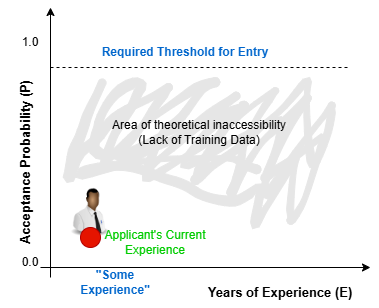

The diagram above was exported from draw.io. Its source (the exported page's mxGraphModel, read from the mxfile embedded in the PNG):
<mxGraphModel dx="1042" dy="562" grid="1" gridSize="10" guides="1" tooltips="1" connect="1" arrows="1" fold="1" page="1" pageScale="1" pageWidth="1100" pageHeight="850" math="0" shadow="0">
  <root>
    <mxCell id="0" />
    <mxCell id="1" parent="0" />
    <mxCell id="ioSqgjmczELMnIaaygEj-1" edge="1" parent="1" style="endArrow=classic;html=1;rounded=0;" value="">
      <mxGeometry height="50" relative="1" width="50" as="geometry">
        <mxPoint x="510" y="320" as="sourcePoint" />
        <mxPoint x="840" y="320" as="targetPoint" />
      </mxGeometry>
    </mxCell>
    <mxCell id="ioSqgjmczELMnIaaygEj-2" edge="1" parent="1" style="endArrow=classic;html=1;rounded=0;" value="">
      <mxGeometry height="50" relative="1" width="50" as="geometry">
        <mxPoint x="520" y="330" as="sourcePoint" />
        <mxPoint x="520" y="60" as="targetPoint" />
      </mxGeometry>
    </mxCell>
    <mxCell id="ioSqgjmczELMnIaaygEj-3" edge="1" parent="1" style="endArrow=none;html=1;rounded=0;dashed=1;" value="">
      <mxGeometry height="50" relative="1" width="50" as="geometry">
        <mxPoint x="520" y="120" as="sourcePoint" />
        <mxPoint x="820" y="120" as="targetPoint" />
      </mxGeometry>
    </mxCell>
    <mxCell id="ioSqgjmczELMnIaaygEj-4" parent="1" style="text;html=1;whiteSpace=wrap;strokeColor=none;fillColor=none;align=center;verticalAlign=middle;rounded=0;" value="0.0" vertex="1">
      <mxGeometry height="30" width="60" x="470" y="300" as="geometry" />
    </mxCell>
    <mxCell id="ioSqgjmczELMnIaaygEj-5" parent="1" style="text;html=1;whiteSpace=wrap;strokeColor=none;fillColor=none;align=center;verticalAlign=middle;rounded=0;" value="1.0" vertex="1">
      <mxGeometry height="30" width="60" x="470" y="80" as="geometry" />
    </mxCell>
    <mxCell id="ioSqgjmczELMnIaaygEj-6" parent="1" style="text;html=1;whiteSpace=wrap;strokeColor=none;fillColor=none;align=center;verticalAlign=middle;rounded=0;rotation=-90;" value="&lt;b&gt;&lt;font style=&quot;font-size: 13px;&quot;&gt;Acceptance Probability (P)&lt;/font&gt;&lt;/b&gt;" vertex="1">
      <mxGeometry height="30" width="170" x="410" y="200" as="geometry" />
    </mxCell>
    <mxCell id="ioSqgjmczELMnIaaygEj-7" parent="1" style="text;html=1;whiteSpace=wrap;strokeColor=none;fillColor=none;align=center;verticalAlign=middle;rounded=0;" value="&lt;b&gt;&lt;font style=&quot;font-size: 13px;&quot;&gt;Years of Experience (E)&lt;/font&gt;&lt;/b&gt;" vertex="1">
      <mxGeometry height="30" width="180" x="660" y="330" as="geometry" />
    </mxCell>
    <mxCell id="ioSqgjmczELMnIaaygEj-9" parent="1" style="text;html=1;whiteSpace=wrap;strokeColor=none;fillColor=none;align=center;verticalAlign=middle;rounded=0;" value="&lt;b&gt;&lt;font style=&quot;color: rgb(0, 102, 204);&quot;&gt;&quot;Some Experience&quot;&lt;/font&gt;&lt;/b&gt;" vertex="1">
      <mxGeometry height="30" width="70" x="550" y="320" as="geometry" />
    </mxCell>
    <mxCell id="ioSqgjmczELMnIaaygEj-10" parent="1" style="image;html=1;image=img/lib/clip_art/people/Tech_Man_Black_128x128.png" value="" vertex="1">
      <mxGeometry height="50" width="60" x="530" y="240" as="geometry" />
    </mxCell>
    <mxCell id="ioSqgjmczELMnIaaygEj-11" parent="1" style="ellipse;whiteSpace=wrap;html=1;aspect=fixed;fillColor=#e51400;fontColor=#ffffff;strokeColor=#B20000;" value="" vertex="1">
      <mxGeometry height="20" width="20" x="550" y="280" as="geometry" />
    </mxCell>
    <mxCell id="ioSqgjmczELMnIaaygEj-12" parent="1" style="text;html=1;whiteSpace=wrap;strokeColor=none;fillColor=none;align=center;verticalAlign=middle;rounded=0;" value="&lt;font style=&quot;color: rgb(0, 204, 0);&quot;&gt;Applicant's Current Experience&lt;/font&gt;" vertex="1">
      <mxGeometry height="30" width="110" x="570" y="280" as="geometry" />
    </mxCell>
    <mxCell id="ioSqgjmczELMnIaaygEj-14" parent="1" style="text;html=1;whiteSpace=wrap;strokeColor=none;fillColor=none;align=center;verticalAlign=middle;rounded=0;" value="&lt;b&gt;&lt;font style=&quot;color: rgb(0, 102, 204);&quot;&gt;Required Threshold for Entry&lt;/font&gt;&lt;/b&gt;" vertex="1">
      <mxGeometry height="30" width="190" x="560" y="90" as="geometry" />
    </mxCell>
    <mxCell id="ioSqgjmczELMnIaaygEj-15" parent="1" style="shape=stencil(7Z3JrnTHcYSfhtvGqblqLVvvQUCUSEgmCZLy8PauNNW3uyP6fiUubBDwv/uHk32GqsoxMvKr8oefv/36x2++ytfPv/z0w1+/+Y/v/vTLt1+Vf/kq5+++//abn777Zf/pq/KvX5U//PmHn775y08//P37P/369x+/jivjT//2w7/HL/znr3Kp3XoOqXz916//Um+9/88//PHX6//23ffP1+//Ti/XT76+3MZ8uT7l25VBIN9afRXot1VBIN3Gq0C+bjmBwHVb7VWg3BYLJLnDvF3X5wJLv2lJtwY3mLcl17dbhd+ft9xfr5+3Ab8/bq28rnG+1fX59f02ZE+0+zf+5PpLrp+3Cte3W1sv17d0v+Mn16fX328dv3+9tdcF7gl3xF7+1+fp/P3Trcvvl1sbdH0dr8+/7m/09vp863J9ufVJzz9ez2S7bhW/5z++3sd67R0C79tv5fX77P2Q4NCP25Dryy0XOi/p9XvWfV5IRyR9oDJukxag3NLrFyoVVyDZFirX/dC9F2j6zvsrdNpD+79FqdRbhUXeWu163RWxrxoIZN2mad4f8r1AuxVTvQ3Wbb/iFOVe79r7/Ua9dKW3uu8kkO2RrrvyeC9Qb/l1HSaq3q1pp5zl++F7f/24m4qHvSzwibZmllXb18M+2tfrWbsbn8+uF+tX7zd8f/26XVN/n55n3TXh0/OTKlp3TfW4nkzHvl6+Z0NVXe0U7IMHz19tx21lBt+nmq3vd+Pw6fO82uLB+3Pdpu5PXN91d6+e/C1QK/v6MuX6BUpi75/8altDV9ICD91AofroDk09xrRumV6h3H/vyT8jc7C9K9lD8VFpES51KLaeIQ/woUQ+BHhb7F2QxeW67orpvUC/JfPRJmn3qvajNtbuxTTLvBuIz+xHfd16201rZKGanoW6dzscznA00296pHn3a548l4tXuiT9SnT+i4Uf23fpbHCmLdzhAKm3c7F3t8zb2Q4T6bCkRnPfs5JAuduwpwAkwyPFR5RHyvgOe5mynOmt+ElvL/N2Bp7p7fLO180X/hTcoeW74XjypyYogdb0kbYio1C2Dd2t258iZ2GHBdX8qQveYcc1+kgZ79A/Ar9nf4pc//2VhgrQ5tuhkDzSXmi6QbnVJNeTQe9mHdY9w/D++qr2amE6oVc1oPuFMwv0ogKUEtkCU7ZFQo2xBVZRAfxG9X62nrcFLVpVC7oFFj+SpnXKPWL6TKD51maBklWAkgr9I2Z8CnfI5Lb5RgGQEmtNfeFwJinPkfQO21WZ5E0OzURszT3gPNd6P4zP5gp00rY1Gptv34YDkksc9MzJlKbptdZQiW0LqumRwTGGmautOCl/tL+6vHTnzRf5N8vYkGOyv5Kk/FpHJbBttHjFjXNItapt2BYPt8ZQxbr/hTbf/j1NE34ke98LlLsmffJkKG+21zW/fqUIDigReek6bIeOwp9tHaaEAo21d9d3yGwQhwWg26iT9h5Zs6lbt5KjPizFvg0K5QxG10TPQEdmDPXeBvox+3rNd94t2GfXL42hKUIcFoN2/kBTnZiOvuSwHMnAPbGvF3s7UKcO81Un5mCG5TsnHv24/tWMfCRxPr3+kuspJxHvaz4eqccxVZ9uAUpFjg8b8yRAHkxsaXEXOp+BevdXns4xaexR1K5tTUHB6kj6VbdZoUfqS/Vp6Zj46FMD7kd27L3AUIGtsenk96GVmq30KdDrXX3Vg5naAuLnNS7fbYH8KrCV/kXvYPmk3jCXH//9ur37xPPcq+bc9tqTgtlWRzbfaHfj+2nQIxpm62Tyhst95zwJLFqHrHnG0Jq00lnd5y0wOZSUmsrgcHg76H2ZAN0haS4/Hom+0qVhzODsf//wJp4EcPN9WOKndSCXZwvowm3jxgJiHEbDDO6bOzRWM5emh7byxHLwR53pQ+BigaKBUgSY9EjtXr57CgFwpc0F2IoMbfSlpapaMZk5LD1U+aWHBaxlYPVsL5Oomci6kR/Q7x/xQ6BgLmZvZi17JgzFhiWgwjWBrzSTpq23FSUHfWb1NSLNDAs3q/kaH+7Te4Gu0WH6qF+/F5hW0di+AZisLSD1+bTDehbQfEzChOxcqvm2AFXQt4BUAyKnRI+0NNOQGCOxLsvHJFy4LaBhTLrnEj8TmFYcJj99JfVmDpHVFpDzkApq7xCQO1TcGvFIVQUoDxAvLevQ7tHQp5+1qwCBf/ZKl1etkTiXMYfWTKKGC++wj6ho78IrPa2yFGVOErisCj3QdRh2RLffSt5M+F+vC9cW24eu79APd2iqvcMbpzC93fOdT2aXEprjo7T1IVDQim4B9fk6+hrbxiVzdMnXCBs39R0oCTWmYpO2b0AVvr01RJFFlokskKUbA61GunWoyaocNC0zittOk2FfRQFxeeA6rGbltHpXbe8Fui5cTpjbWx911adsOoXHa2gGNA0sRW2BaXaaot3ldrpjXmMLaCmns7qfGqEcCnZr6W493cEN++Ed1js4LH2lpfWx0zos1UtpoCILAXF/JlaX3gqs3/ZIC4PXNy+9sH6VrktXLpfTLbqdUXIrY6lfD8SjDPHp7jOQCd5hWIjC7v3WAuJsVAa6bgFFr7HzvRVTkeJPxuTMqlbLaYis2bpS0nBhqNlh0ozU4hBlaVJgPxLlu8NbN6AMlQTm1BLZDkYp/TOtvBQVKhYQ3yFKlfTSJrC1AOW84pGsKH0Is4ZWKQ5RlniVGXNq8UCa5cdv2rVUFBEQLXM17ERD92q7uZLKyReq4mFgyG3WMSNgRjez7n6Tc7hYoKju3r4Mpvqz+jKFcWnjUj9gBwOYk17qy9SMNrR3zV9F9MBwCPGLK8cnPVs1l0Fg/bL8VcV3aLa7o8BMAkOz3u3QlGHwpp4QGhxNCeKqM1Ruf5PrdaX3ypAmbgZW6BMTLXWprt+7i9ReXZY8vdAv3rHCsDsQwHkLaMb4wgRwHZosimwrY+s0iX1hyFQtwI9SFZzpasHAXgdyQmvXd+iMyK1Who/aFn3WoeW7zudhC4jW6IcmoqEWsXNRZwsIVC6y3oetIeeBsQcBpzXPpBBC49JHCvAOHdGPROaT5qNaczO4X20MoqqGjM6M02yKogz7QIqsvwFrU/J0q0pR94EwAnW/NakKMIS3LW0nypPrfUmzSwGuplqZrcN2lwhE1S2Vs0Mm8nID8icOH3c4vUEhHkrBTUvBEU0fSsF2B/xKFs8kdu277aXE3kzgiYoKYO14WF6dPfVuaJwtMFlAwZ0DE17depZ2vE5RX5/aNJM+Wlo/FfCcNH1WM4rblcZ36Io4yQcIrLlwmbX3PtPS7XAIaJp1CpQLazTtMlh+xZeu1kSyVSX6GvlNe0SGhYvOA2s1TdT/1tVfikQ89VN84PWeHF2quxZLnkZ8TwBV6ykMKAO9g6EEAl1B7UJWRm0Lj2i5VPO1wzqkuzv1lHKgSHG/tCBO9mbBpqqirkPlJva9NzVS5MRjaQZ2rthjWywBHAeIm/OK5ezoHaorgYLQxWrIn62XUKBZ2oTzudXahVLB+sb2KtWKXohSf8S2H9sbe3L3ThNgMXenR5wo9gczCM1yiBzDtaaJpYvj1q5flPkiwp+scj1p4WZZ1gsPv0fq6e4SfHa97OqExaI21IfhnutmdBEHb9hRiBh+Rn1OW5ypvNyG1tQbd1EZfQW7bPt62W+dn78aYhGdnYipFO5L+7MafQh3UVZ3CBMLVCvVcXBRLUW33TVU7d1yt4ybKKYjAkNNd0h3hPLHJk14KgMzbRQQnckNJDUUvThwjp0+YX83cv1z0ahwrwyp9jjorwtXudYdmsrCeaS6MbBIJO2okGbF8X086Cslc8wbN6dGODRVgKB+EQOKAIM6I6QrKpBBoyYDWmwBMrFxvpLdgV7aIMjxDnSHaoW3gSnrVM2TH5iy3m6HRLaNs7dbQHJJjUPhtwJk+eORRNMf2asuS7tTJSB5efJA9VPVqa2MZI3dKiEYm9vUtXhYFsYKaRg8q6Hmi+BdNF9mPp5ljFqLiWMuc5vZ53y4OE+OOSGKw2cRG8ehcPCaWHWPcHW5qRucOARzigf2AyKdIDoAlUy4OVKawK0agAf1Mw4ERNUjEdra7+A0lOrdO1WJ1jhDkgxTlzm7sAUUr9wRihKERnIWLsQ2pqr1nsIMPvsjivtWmARjC4iNDsYJvoM2CTcsNu53kDpDKDG6QzeIHGcMk2EsQoA2XzaOucFUIfUe1D0nPJiBJWf9SuSCBjTeaM6oohT9YgYkRLqsavk8xgVGtk2YPxrza1mrYDkkPLwLLmO0Wg2vUxgcE19d3oHjc69OZqbX2z6wOOqBmqAINN0V6ZPWwFq6MfLligR1zYxJGDAO6uUAbROJhbr1po+CPmt0X8kdLu5GTG9w45kfyXmbyDFpVksvB4iCMRfuI0WhQDMqyGjioXVI1jR/oHhY1pbf0X2rxqZ4SLnXrmY3irT0SE1xhI1LUI44iA3P1ALiOgQ1Bq100RNXPzTVP5mki8/K5RupM4TfzQ2SkvYJGDgsXG/6lQoXiKItVfLbTC44jPJkK2OyQMMirHJxq7o124bV4955VcZMuDcvzQbmhp79TBoaZ85phIC8dEFVuQUklg62NxK4jIQx4VfaAmLj9hkkN3Q4xJSVwDCIQiuYpRzG5dkOLTaWxm0MIBjdaBsq8xg0tQ99YMCxt3cz2BE568OOaOc0y7Ac3xYg+zAs89MZ+x7sH5KNZra3UXVrbAGCu4QSGHYHFmj2DuTNDOtWf1AbvBfIGt5HwZ/2ktGSBY6CNF9Woxh4Meq+yvd0wYdAQzWzBaYJIM1INtrpyj3MxjHcmed5K4FiOT5EsjtTdeVGVWv9CxYhBqZL3r52VJXrMo7IjFtjGe1xZTaTVXUvFVYzqxuIenITjwnUjCWv1YxUkhm6o41C1qFhhLK/kpisziQAK1nrH9eh51J8/bwwLPOuiMnsh3MqCGJyR+Xs6gnstyL0+7R00Wqo+bxbPVpoyBMwovEtQFm4aep+dQSjTGPpit4+WjjDda9Dp8ZHd+PTIxF0KkgA7B0I/jWzesZbgLIO0WEsj3Ts1Si20pkfSdehnt5B4ofF7s/MWviKPlHmVtC9lJEkZgtIhnkyZCfuIFBz5nLeW0PSdoORstNduMx7qeheahPV/TQAcuNSgp+4LUCwoy2gveTMjjstyRwwbVqHahMfEm9vw+IeuJynw/CY7mELNBPAfjCzcXEHEujW+ZeY+cCYQKKYTXvJ0L6NselhUOwOuFvf5WbQwepGZFBZe7+rTSNfStHq9wNL/qmTKG7ogSphKYtGhILkt1qJMwwAxQ/G1xndfUxkIBCY7a4QMnA7OwIqWvkUP0htehsUJKRLWkNZk8ncrNnpqav5swSTpH/CKlJGapn/k3G79mXjoSbm7YaxV00m+x/WzjsWM0oYw0rkFeAOfakWCFokxvwP2660v7u12k2GIfRinm5jAWO6CVeWEt9LdeWsR9TiUgGq6wT8XZwNNqPNAurJOO3oupZ1SKj66lR2w7GwH752I/pjEoDaNAIfHJdV86VHQbVRjbV3KxKK8cvQ8vGhXTBazb37j7B5xQDFA+s6wYotqRNmyoystdisimc621idYOvhWRbaI5lxpaM7Xd4hMVJoKSK/Jyz5pW4NiQmp7wOeYb40cX0n60qOwWbkJao9ic5pHESXLQmHGWB11TtzACRj9WisulNWpdSYGzTInl9VRlRiaV9chkbsuMy5miNdeYqKEY20w7ycoqiZrWoJrhVDgswvphirZnvphMdt60mtPrAWq0vzV+0wvaNYi81BoOv5bHzcmuWvWkLwRb8Md5p4iIKRJx4ioN6UOboxROXRkP+0+Uh192WMwjxAbVhn6z5AVFwLv9jQuVRRHNbU1hYTrWWDJC8mxciaR+zc9eN36DxqYmSFL4bqpncwgGT4jBxuSI9a5wke47Ke/sJBmRX9gxeWBZT7LSMXUPfOpXyiDpE4sSfuMF5mc5mMIYIHmxyBhNnrjQUix3t4r+Dkep+TAByKa8a7fBbQJs+J2KK9vSXqa4dCrc0taotxCFkzM/1Cx3tY61+4Y3xEBT4bm4+VgBjFnnlugQEX+oF7x4gHz0dU0iC9oIf4mwW25691Jrai3YcDH7h3qk2E5P6QblujHRm2pfrQeDzaG0+gcWu4+xoVi81vvJl6gp1JjqJVDOKqgS9aY76UrODt1ritelqanAlWAg4r79DRsGfLkB16XHwycpu4W7Ofh4t7K2zkYc9Y1EmGhOtM9RmTNeSRGAM8LJYePPxPQZidAVvNgnvuzzWNcQjJlhmfQ+dTtqPAs5pStdPJ6YnklQrOsyZjctwC5IxF8sAE6OxkK983ZhDM2cozDYds+dT1aLSmfpVhRSwGOWR/6Yk5mZIsbuUWl1IUl9d5yFYx/EtnBGax+Sjhp/OAZ40EDhOhrRmrHxR3Mh3GDdOeo+ydOdCsI/PEH2bIjsG9VXXZCCwejdCM2T1KQgcWA7lDP9EYKLn2YLIu6+Me3O3RjPT/Afj6zPMRr2Hw5KluTaLxSJw/0NkiDR37PrVMFjg6slbWix4+6cGxdz49UGTDX5pnKo5iFaZ+wkdKD8C8ePaUwSgCMsCASlEz85ADSZogXw01X1+6vVdDV2lYoWIVjlsN6L24EWhkBV9NHiQZC3fpZ6U05WhaO5kX15mHUfJXHgpjjXGdB8o7uj2GAh8gORJgNQbBfcG//EPgC/7FBX53+JduCbgDLs8a8Bt3ocVKmwtHjdnTBtCNhJPSQguJJ8B+66z6WefgR6oaZK2M3R7/N8BWQ5H+fwC22mf9Amx1gd8IbDVM20qnI1rsAFEydxo5w2Q82LTBNoM9Mp8qMBj+si7rWGEmkWX89A9y3vcCxRrYO3oCj43wIZC4U8I4LGriwTbGTx9N+PQOBrOr7LdO6xaPYJMEumUdeNp4aA2rcGKEsjRo6hlxS2NYoaxxreJLY9z9Dl8a4/wOv7/GOInYe8HC8TB2oH4I8Y04Ksaucmdptigr8ztohMK17GGudGW/9TGp9kPg8FnNZNVDDXUqpiCY13kyu9ItMLfmMAxcYSSSA71jFhttjaw+X6mIT+lLS9OFx8t364Mui2EOVuyLDCwsXEz4de4bpvyU4ndlDuWIqSzEJzfUeTLaYfyCkSE0HkUbrohovsM0BaNFCkwBC3h3LMVx1TpL22G6SLcTNzALV82w1wNceKlnXHimdrMx3/sAIVmO1QfzQnBUezdvFAuKU6tlJ0Zbq8fnxtu727wGrik2C8CDg4jB7arIeBBT8D3IOmTs1QvKLqN2oq9UbVZn4ZJILZoTCKg4CRiULybcEVPtpXnvw0ztoGh1ckTiRbdJmpVh20GFKOFA5UKq9UFXbrKMuWXSLc4ImDeoBX6HbEmElpkFz9EjBeG5MZLCQMyU10hGdRYCBHMwQrjG+EXjv4ppOhQdq+NQOWQyHN+DKu39C1xGo94xnfugl/wnNUBKpsUWHrdkKLtcsbCbimZygruc6RR1YstA/21vJDmfKaMbkGzmPcfS2VRMQ8WdLcXHBf/c1CdmAGk2dnce+px9vDcjFi49+4d5HJd2F0z0bsPuyQpfp9YcwVEmnifgXSTpQKTajG02o6rIBvjJPGInqFRFgIeS5mzEdHyWs3NScRDt1N9hG+ngGFjuME12f3VxJUNDkgKzQUSVaYKTtaodKo9fuMI/3uHAFW4tGF+4wv2l//e5wp1GkdK4ySbmHKb+JBvlUXmAZpo29eeg+S4jI+YhPsHkLX4YuwxhnyxiRVyh0VmWQwOdBdGFm8/y0kfKnOwuVvE6DBfbyl3Hl124W8vS5N7eLLT5qkGKAjhMsZhxbXdGCdq0psqIvEtbADN3rNv0jAsX7ctYoS9jheT639dYoW4lhhOfglzP885b1izB4v7XS0FZB7r/oNW2wZSYHjXK0RhByjjibGqUTHIkYEWA80ePxPpTWg4JHpKG/VvXk5ooZjuirYUQ41MDqsgTcA5MoP77ngSD3L+nnIwFcy+lmiM/UXcVQ8g2xn4GEN9cVFrpYiCUKIKQgMXBjxHr7wW8D7lzprBYB1XBESRh9B0RSALDck4DYcHVpmZV5vOp1UbBdAyo6lLwQ2GEbDMMbuamrkeA9hTNZyrQJUswMMvLl0nHd4Evk45d4Hc36Xjo9s6cSupdoc1RQKCFqzaMnFMY3YD4h/noPdlkV64v9Msmo3T23mxwcWEw0COH8qQqKRHbug3n42pYc5LfyR5rtS7BjAvXrEDXGrcgZYXUtsllTCsx9ILhf7usa57REtXSkoPjtroUYzUORfdpc7MubmezMSTj4jHbdqYHFwF8wMaBo6taDT36c3hoqEYbh5a8bvQfvDVq170Umoo+6zBEIIOnqzm6/YApGcbmwV2zgb6w5msy7OEHNxXAl7ayZM+oW+PEOcUVNy5KXNw6RlmtqdndigczH7YOgW448CPYSBv6SlvdL1OVxCXuFqg2LBv2qgm3ykNzuvEf7kANfT4DoRTerdEkIjYuoxs6DCZfePL3qIa8Gcyl6QF4Y/jdNNeBObGm0XumgW7ozOasF8y7RXPNqxJgZ8Z7nDiPOad2FifGyF+ex6RtsZK5b4iW2r8v+BOGn8TziE+csJa5jDUwcZPwuhQ8mJkGcCWDATGfyhbQNSuIrVjGt9Uu9JSW0yN0hodcbygeEH+SlJy0FTRW0ROT9B1Iha1iYymYzXRVxTJUxgIuQ0Fvr5vKGKu/WWk6nVtAs8oXQpmWuemZ2T+WwaYjIGMBHa9+OHHDxqt39MWWlVYSz7bcAsXzDXRE341uxXdYml0+3WEZiuPwDkvrJaevZKC10zosTXalgZjMELD0AXZcvRPA3eqPxN7em5deCF+PhZNaJlPiLcva58Lr0A2uy3mfrTVUCRwm+BgfYwBRqZvVx8/mU++1z18jnPW0HpbGBPMxB89omCioHPPNQB4k0rQpROPA0tcM+nXh1hjmiw2GG4xsHCmN2UOdzONAw1+sNWjxxEMrVfTDI1krROdp6aNZ0/zkMY+WaX2gxz/bGrq9mewpvG6pMQ0kwpjGm5wXn4emXvEhax8DHMSKdqapmIri2H4rbb6YN9VVALkI3GQlpqkwgp4tQNCVuVRrpIRHdHuVmlNnmop1aafPFiCCnnUpF0HKmLBzZz1ljOCWzSpIDINaxt0UWK3DI1UVQJ/PZkYk7t5bl9VnGgccl+bfElcT51R4SVpYBp5d3dCcsQw8bep7PnRGG4Roh9LYlu8g1kP33tKO3HKgz5mmyPizDqOYL/OkvbX2fTCK1QY+M0fK8AGGTK82vJSduXpiRamopzApqyCoI5dL9Upj9BkMHumGoB4MZ+nWSh3UZMQ0lo2lazKVszsnEy1Qt1a5sRAAEyTgywToDsbMPLh7r1+6W+OE0MJdVnlgQHTALLquA1bXbeLP9m/I0Y29KWw4R75evUNDvs5+GWsdD8OMdZA7HKj+kwZNMeybaq7WINCZEfQxtOtDIHHduFh+iQfRBxmgCDB/9RaQrEM0stEjVaUWqNw/3g3qu5XxAbTQLGuPtW+rAJV6YowXQHTQlh5IuyUJX7Ds5ZPFDqCFB+Xck4OFhQSj7E3cSj0MOzpQ8Q1DdnQeHT6slsjzFqZGroxVDkug2EtkZp9Kn8VF7DE1guO2lLFsQBgHrcsmX7HXY01ai+fwLHUYFubqxrQ8F2dw4oMuFcBTY47eAb4+ht0hHSlwJGjg5qNRVHslpomPAp81siEd67RcXWaPpFrjO+NfwyOxLnNyVpvRExduxmuGlYtCKzNHaNFhMGZxapTRuAOx2oCzw0TYanmuxoSvxav8DGIJiK9Ycy5glWIeOmfHS7I7MHdRXpagnJiFeuiUp3cgrVcuo9DkfuWS3qwDLdz+SopU4Ob96Byy1Nth4eTEHXyesqxUycjOamxhD1Tve4FuvA6M92uXtizGUpISKKZmygkxIjXsxG5YM5L/xFR13Xiwtn2gsr37z4uZro3DeaH9ifPb9HoGpMjpWQwvMWd7vzDSEFXdeIlbzLaAZmQTZw2qIYQTfyPHUWesp3VrRNgCSNZkDSGJWSMikWEbj05br5aRZQRYr5YvrRwPZ41WozZLX8mgB4mz+28Idq7T/BrtBcvM+eMkQQ3Tbs1oVzKPeW/20oVntFVjot/Wgpzcaqq+dNxL3o1UFiIJqrG4VyabqIaurYVHtVoR8YCTK81QzgOzBsX6OyqPtY7eWzG5B8YMK6qHjSZ6B4N2B+8pCbyd50LTVqqN5GQHMVuForH7lpaSwUQ/IAto0/+FWYNs3ljtmDrMxkRfGTfqrBmVWXqzkYxGmZIeydjDS8UyZbZJp4Wh3U7785h39Nn2VkV24VydUvSREjNvF+fYyScOrKmuDPaaD+0iY97tYl02ld16G9Z8mHhj2RjuCi0WmPA+9d76yv2USx1uZlEK+kcB7mHRN1jR5Oxz574l0NlfiOs120b8lPE8UgJAwxktsEK2fZpoJBt6Yvry0e76uJ7qBWVp48FhvrlHLxdCRIpNDAimLXoiIxZ+cIV8plUkOE8dy/rZ0Ohp4ibNBrQ88C08Du1zUEgCSbFumantk026yhMz5/sVlfsqMQFR1zx1OQxyq8YufjGJUlF4Rc0n3jv1CZnF17yjOpEHYmjJvSXkjrVuwtaZ90Kv74xYqapMHzHc+6NgqTbu67bBR4+Zv2+v9yHFDXsmjEYhysRwMi/zZrkQnmw4IY+hTVpKiWYzOviWbiqs7Mz48TwiQwoULjg3VSuF90PTA3Y4813TzaeeGCvfce3Y4bMJz+80KNI48FbK+T2YjmS17IXZ8pRtRiLzaGVj3ztRgYm3wk2uD7DYxwsz5VsxaDv29SbPz2BXRdCAKe8OMlzaLKuEcVnww4mpP5GGOUEkcbfZ3MKMNfjUNMbimpQz6BXUt6kp707l/dCMuJX35/H6/Ycfv/7l21//8ufv/va3n3/56Ye/fvP8/3/+4adv/vLTD3///k8f//Tzt1//+M3+238D);lineShape=1;strokeColor=#E6E6E6;" value="" vertex="1">
      <mxGeometry height="151.28390866009613" width="272.1480448872878" x="532.6883044228523" y="129.9081441455371" as="geometry" />
    </mxCell>
    <mxCell id="ioSqgjmczELMnIaaygEj-16" parent="1" style="text;html=1;whiteSpace=wrap;strokeColor=none;fillColor=none;align=center;verticalAlign=middle;rounded=0;" value="Area of theoretical inaccessibility&lt;div&gt;(Lack of Training Data)&lt;/div&gt;" vertex="1">
      <mxGeometry height="30" width="210" x="563.76" y="170" as="geometry" />
    </mxCell>
  </root>
</mxGraphModel>